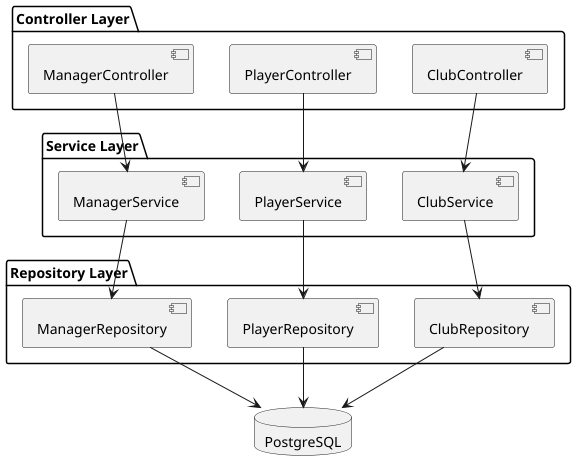

The diagram above was rendered by PlantUML. Its source (embedded in the PNG):
@startuml
package "Controller Layer" {
    component ClubController
    component PlayerController
    component ManagerController
}

package "Service Layer" {
    component ClubService
    component PlayerService
    component ManagerService
}

package "Repository Layer" {
    component ClubRepository
    component PlayerRepository
    component ManagerRepository
}

database "PostgreSQL" as DB

ClubController --> ClubService
PlayerController --> PlayerService
ManagerController --> ManagerService

ClubService --> ClubRepository
PlayerService --> PlayerRepository
ManagerService --> ManagerRepository

ClubRepository --> DB
PlayerRepository --> DB
ManagerRepository --> DB

@enduml